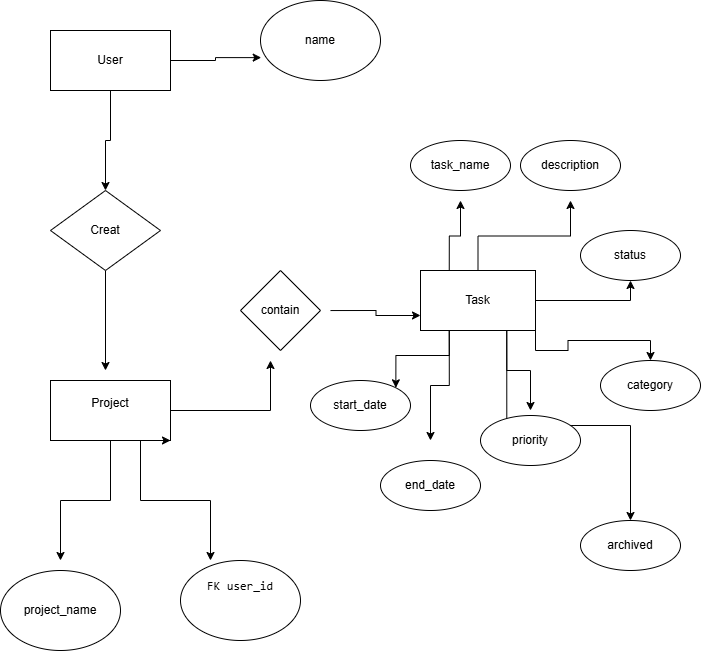

The diagram above was exported from draw.io. Its source (the exported page's mxGraphModel, read from the mxfile embedded in the PNG):
<mxGraphModel dx="1202" dy="725" grid="1" gridSize="10" guides="1" tooltips="1" connect="1" arrows="1" fold="1" page="1" pageScale="1" pageWidth="850" pageHeight="1100" math="0" shadow="0">
  <root>
    <mxCell id="0" />
    <mxCell id="1" parent="0" />
    <mxCell id="roAZLNz_mgddB4rylnRd-20" edge="1" parent="1" source="roAZLNz_mgddB4rylnRd-11" style="edgeStyle=orthogonalEdgeStyle;rounded=0;orthogonalLoop=1;jettySize=auto;html=1;exitX=0.5;exitY=1;exitDx=0;exitDy=0;" target="roAZLNz_mgddB4rylnRd-21">
      <mxGeometry relative="1" as="geometry">
        <mxPoint x="119.85714285714289" y="290" as="targetPoint" />
      </mxGeometry>
    </mxCell>
    <mxCell id="roAZLNz_mgddB4rylnRd-11" parent="1" style="rounded=0;whiteSpace=wrap;html=1;" value="User" vertex="1">
      <mxGeometry height="60" width="120" x="60" y="140" as="geometry" />
    </mxCell>
    <mxCell id="roAZLNz_mgddB4rylnRd-23" edge="1" parent="1" source="roAZLNz_mgddB4rylnRd-12" style="edgeStyle=orthogonalEdgeStyle;rounded=0;orthogonalLoop=1;jettySize=auto;html=1;">
      <mxGeometry relative="1" as="geometry">
        <mxPoint x="70" y="670" as="targetPoint" />
      </mxGeometry>
    </mxCell>
    <mxCell id="roAZLNz_mgddB4rylnRd-27" edge="1" parent="1" source="roAZLNz_mgddB4rylnRd-12" style="edgeStyle=orthogonalEdgeStyle;rounded=0;orthogonalLoop=1;jettySize=auto;html=1;exitX=0.75;exitY=1;exitDx=0;exitDy=0;">
      <mxGeometry relative="1" as="geometry">
        <mxPoint x="220" y="670" as="targetPoint" />
      </mxGeometry>
    </mxCell>
    <mxCell id="roAZLNz_mgddB4rylnRd-31" edge="1" parent="1" source="roAZLNz_mgddB4rylnRd-12" style="edgeStyle=orthogonalEdgeStyle;rounded=0;orthogonalLoop=1;jettySize=auto;html=1;exitX=1;exitY=0.5;exitDx=0;exitDy=0;">
      <mxGeometry relative="1" as="geometry">
        <mxPoint x="280" y="470" as="targetPoint" />
      </mxGeometry>
    </mxCell>
    <mxCell id="roAZLNz_mgddB4rylnRd-12" parent="1" style="rounded=0;whiteSpace=wrap;html=1;" value="&#10;Project&#10;&#10;" vertex="1">
      <mxGeometry height="60" width="120" x="60" y="490" as="geometry" />
    </mxCell>
    <mxCell id="roAZLNz_mgddB4rylnRd-45" edge="1" parent="1" source="roAZLNz_mgddB4rylnRd-13" style="edgeStyle=orthogonalEdgeStyle;rounded=0;orthogonalLoop=1;jettySize=auto;html=1;exitX=0.25;exitY=0;exitDx=0;exitDy=0;">
      <mxGeometry relative="1" as="geometry">
        <mxPoint x="470" y="310" as="targetPoint" />
      </mxGeometry>
    </mxCell>
    <mxCell id="roAZLNz_mgddB4rylnRd-46" edge="1" parent="1" source="roAZLNz_mgddB4rylnRd-13" style="edgeStyle=orthogonalEdgeStyle;rounded=0;orthogonalLoop=1;jettySize=auto;html=1;exitX=0.5;exitY=0;exitDx=0;exitDy=0;">
      <mxGeometry relative="1" as="geometry">
        <mxPoint x="580" y="310" as="targetPoint" />
      </mxGeometry>
    </mxCell>
    <mxCell id="roAZLNz_mgddB4rylnRd-53" edge="1" parent="1" source="roAZLNz_mgddB4rylnRd-13" style="edgeStyle=orthogonalEdgeStyle;rounded=0;orthogonalLoop=1;jettySize=auto;html=1;exitX=0.25;exitY=1;exitDx=0;exitDy=0;entryX=1;entryY=0;entryDx=0;entryDy=0;" target="roAZLNz_mgddB4rylnRd-50">
      <mxGeometry relative="1" as="geometry" />
    </mxCell>
    <mxCell id="roAZLNz_mgddB4rylnRd-54" edge="1" parent="1" source="roAZLNz_mgddB4rylnRd-13" style="edgeStyle=orthogonalEdgeStyle;rounded=0;orthogonalLoop=1;jettySize=auto;html=1;exitX=0.75;exitY=1;exitDx=0;exitDy=0;">
      <mxGeometry relative="1" as="geometry">
        <mxPoint x="539.9999999999999" y="520" as="targetPoint" />
      </mxGeometry>
    </mxCell>
    <mxCell id="roAZLNz_mgddB4rylnRd-55" edge="1" parent="1" source="roAZLNz_mgddB4rylnRd-13" style="edgeStyle=orthogonalEdgeStyle;rounded=0;orthogonalLoop=1;jettySize=auto;html=1;exitX=0.25;exitY=1;exitDx=0;exitDy=0;">
      <mxGeometry relative="1" as="geometry">
        <mxPoint x="440" y="550" as="targetPoint" />
      </mxGeometry>
    </mxCell>
    <mxCell id="roAZLNz_mgddB4rylnRd-56" edge="1" parent="1" source="roAZLNz_mgddB4rylnRd-13" style="edgeStyle=orthogonalEdgeStyle;rounded=0;orthogonalLoop=1;jettySize=auto;html=1;exitX=1;exitY=1;exitDx=0;exitDy=0;entryX=0.5;entryY=0;entryDx=0;entryDy=0;" target="roAZLNz_mgddB4rylnRd-52">
      <mxGeometry relative="1" as="geometry" />
    </mxCell>
    <mxCell id="roAZLNz_mgddB4rylnRd-61" edge="1" parent="1" source="roAZLNz_mgddB4rylnRd-13" style="edgeStyle=orthogonalEdgeStyle;rounded=0;orthogonalLoop=1;jettySize=auto;html=1;exitX=1;exitY=0.5;exitDx=0;exitDy=0;entryX=0.5;entryY=1;entryDx=0;entryDy=0;" target="roAZLNz_mgddB4rylnRd-59">
      <mxGeometry relative="1" as="geometry" />
    </mxCell>
    <mxCell id="roAZLNz_mgddB4rylnRd-62" edge="1" parent="1" source="roAZLNz_mgddB4rylnRd-13" style="edgeStyle=orthogonalEdgeStyle;rounded=0;orthogonalLoop=1;jettySize=auto;html=1;exitX=0.75;exitY=1;exitDx=0;exitDy=0;" target="roAZLNz_mgddB4rylnRd-58">
      <mxGeometry relative="1" as="geometry" />
    </mxCell>
    <mxCell id="roAZLNz_mgddB4rylnRd-13" parent="1" style="rounded=0;whiteSpace=wrap;html=1;" value="Task" vertex="1">
      <mxGeometry height="60" width="115" x="430" y="380" as="geometry" />
    </mxCell>
    <mxCell id="roAZLNz_mgddB4rylnRd-15" edge="1" parent="1" source="roAZLNz_mgddB4rylnRd-12" style="edgeStyle=orthogonalEdgeStyle;rounded=0;orthogonalLoop=1;jettySize=auto;html=1;exitX=0.75;exitY=1;exitDx=0;exitDy=0;entryX=1;entryY=1;entryDx=0;entryDy=0;" target="roAZLNz_mgddB4rylnRd-12">
      <mxGeometry relative="1" as="geometry" />
    </mxCell>
    <mxCell id="roAZLNz_mgddB4rylnRd-16" parent="1" style="ellipse;whiteSpace=wrap;html=1;" value="name" vertex="1">
      <mxGeometry height="80" width="120" x="270" y="110" as="geometry" />
    </mxCell>
    <mxCell id="roAZLNz_mgddB4rylnRd-19" edge="1" parent="1" source="roAZLNz_mgddB4rylnRd-11" style="edgeStyle=orthogonalEdgeStyle;rounded=0;orthogonalLoop=1;jettySize=auto;html=1;exitX=1;exitY=0.5;exitDx=0;exitDy=0;entryX=0.006;entryY=0.714;entryDx=0;entryDy=0;entryPerimeter=0;" target="roAZLNz_mgddB4rylnRd-16">
      <mxGeometry relative="1" as="geometry" />
    </mxCell>
    <mxCell id="roAZLNz_mgddB4rylnRd-22" edge="1" parent="1" source="roAZLNz_mgddB4rylnRd-21" style="edgeStyle=orthogonalEdgeStyle;rounded=0;orthogonalLoop=1;jettySize=auto;html=1;">
      <mxGeometry relative="1" as="geometry">
        <mxPoint x="115" y="480" as="targetPoint" />
      </mxGeometry>
    </mxCell>
    <mxCell id="roAZLNz_mgddB4rylnRd-21" parent="1" style="rhombus;whiteSpace=wrap;html=1;" value="Creat" vertex="1">
      <mxGeometry height="80" width="110" x="60" y="300" as="geometry" />
    </mxCell>
    <mxCell id="roAZLNz_mgddB4rylnRd-25" parent="1" style="ellipse;whiteSpace=wrap;html=1;" value="&lt;pre class=&quot;overflow-visible! px-0!&quot; data-start=&quot;340&quot; data-end=&quot;398&quot;&gt;&lt;div class=&quot;relative w-full mt-4 mb-1&quot;&gt;&lt;div class=&quot;&quot;&gt;&lt;div class=&quot;contents&quot;&gt;&lt;div class=&quot;relative&quot;&gt;&lt;div class=&quot;h-full min-h-0 min-w-0&quot;&gt;&lt;div class=&quot;h-full min-h-0 min-w-0&quot;&gt;&lt;div class=&quot;border border-token-border-light border-radius-3xl corner-superellipse/1.1 rounded-3xl&quot;&gt;&lt;div class=&quot;h-full w-full border-radius-3xl bg-token-bg-elevated-secondary corner-superellipse/1.1 overflow-clip rounded-3xl lxnfua_clipPathFallback&quot;&gt;&lt;div class=&quot;relative&quot;&gt;&lt;div class=&quot;pe-11 pt-3&quot;&gt;&lt;div class=&quot;relative z-0 flex max-w-full&quot;&gt;&lt;div id=&quot;code-block-viewer&quot; dir=&quot;ltr&quot; class=&quot;q9tKkq_viewer cm-editor z-10 light:cm-light dark:cm-light flex h-full w-full flex-col items-stretch ͼs ͼ16&quot;&gt;&lt;div class=&quot;cm-scroller&quot;&gt;&lt;pre class=&quot;cm-content q9tKkq_readonly m-0&quot;&gt;&lt;code&gt;FK user_id&lt;/code&gt;&lt;/pre&gt;&lt;/div&gt;&lt;/div&gt;&lt;/div&gt;&lt;/div&gt;&lt;/div&gt;&lt;/div&gt;&lt;/div&gt;&lt;/div&gt;&lt;/div&gt;&lt;div class=&quot;&quot;&gt;&lt;div class=&quot;&quot;&gt;&lt;/div&gt;&lt;/div&gt;&lt;/div&gt;&lt;/div&gt;&lt;/div&gt;&lt;/div&gt;&lt;/pre&gt;&lt;br/&gt;&lt;h3 data-start=&quot;400&quot; data-end=&quot;410&quot;&gt;&lt;/h3&gt;" vertex="1">
      <mxGeometry height="80" width="120" x="190" y="670.0000000000002" as="geometry" />
    </mxCell>
    <mxCell id="roAZLNz_mgddB4rylnRd-26" parent="1" style="ellipse;whiteSpace=wrap;html=1;" value="project_name" vertex="1">
      <mxGeometry height="80" width="120" x="10" y="680" as="geometry" />
    </mxCell>
    <mxCell id="roAZLNz_mgddB4rylnRd-33" edge="1" parent="1" style="edgeStyle=orthogonalEdgeStyle;rounded=0;orthogonalLoop=1;jettySize=auto;html=1;entryX=0;entryY=0.75;entryDx=0;entryDy=0;" target="roAZLNz_mgddB4rylnRd-13">
      <mxGeometry relative="1" as="geometry">
        <mxPoint x="339.984126984127" y="420.04761904761904" as="sourcePoint" />
      </mxGeometry>
    </mxCell>
    <mxCell id="roAZLNz_mgddB4rylnRd-39" parent="1" style="ellipse;whiteSpace=wrap;html=1;" value="description" vertex="1">
      <mxGeometry height="50" width="100" x="530" y="250" as="geometry" />
    </mxCell>
    <mxCell id="roAZLNz_mgddB4rylnRd-42" parent="1" style="ellipse;whiteSpace=wrap;html=1;" value="task_name" vertex="1">
      <mxGeometry height="50" width="100" x="420" y="250" as="geometry" />
    </mxCell>
    <mxCell id="roAZLNz_mgddB4rylnRd-44" parent="1" style="rhombus;whiteSpace=wrap;html=1;" value="contain" vertex="1">
      <mxGeometry height="80" width="80" x="250" y="380" as="geometry" />
    </mxCell>
    <mxCell id="roAZLNz_mgddB4rylnRd-49" parent="1" style="ellipse;whiteSpace=wrap;html=1;" value="end_date" vertex="1">
      <mxGeometry height="50" width="100" x="390" y="570" as="geometry" />
    </mxCell>
    <mxCell id="roAZLNz_mgddB4rylnRd-50" parent="1" style="ellipse;whiteSpace=wrap;html=1;" value="start_date" vertex="1">
      <mxGeometry height="50" width="100" x="320" y="490" as="geometry" />
    </mxCell>
    <mxCell id="roAZLNz_mgddB4rylnRd-51" parent="1" style="ellipse;whiteSpace=wrap;html=1;" value="priority" vertex="1">
      <mxGeometry height="50" width="100" x="490" y="525" as="geometry" />
    </mxCell>
    <mxCell id="roAZLNz_mgddB4rylnRd-52" parent="1" style="ellipse;whiteSpace=wrap;html=1;" value="category" vertex="1">
      <mxGeometry height="50" width="100" x="610" y="470" as="geometry" />
    </mxCell>
    <mxCell id="roAZLNz_mgddB4rylnRd-58" parent="1" style="ellipse;whiteSpace=wrap;html=1;" value="archived" vertex="1">
      <mxGeometry height="50" width="100" x="590" y="630" as="geometry" />
    </mxCell>
    <mxCell id="roAZLNz_mgddB4rylnRd-59" parent="1" style="ellipse;whiteSpace=wrap;html=1;" value="status" vertex="1">
      <mxGeometry height="50" width="100" x="590" y="340" as="geometry" />
    </mxCell>
  </root>
</mxGraphModel>